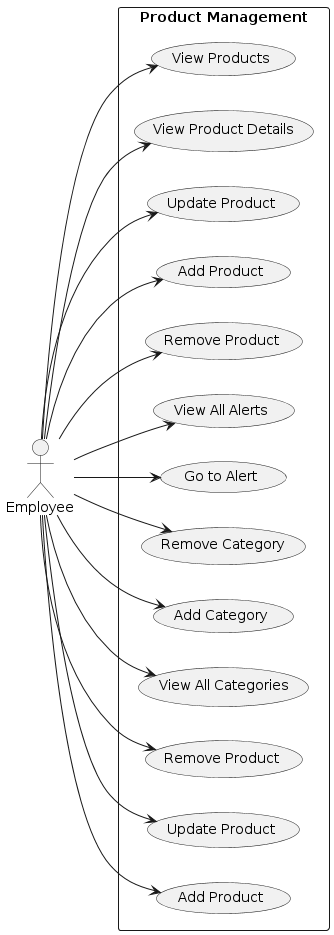

The diagram above was rendered by PlantUML. Its source (embedded in the PNG):
@startuml
left to right direction

actor Employee as Emp

rectangle "Product Management" {
  usecase "Add Product" as RemoveStockProduct
  usecase "Update Product" as UpdateStockProduct
  usecase "Remove Product" as AddStockProduct
  usecase "View All Categories" as ViewAllCategories
  usecase "Add Category" as AddCategory
  usecase "Remove Category" as RemoveCategory
  usecase "Go to Alert" as GoToAlert
  usecase "View All Alerts" as ViewAllAlerts
  usecase "Remove Product" as RemoveProduct
  usecase "Add Product" as AddProduct
  usecase "Update Product" as UpdateProduct
  usecase "View Product Details" as ViewProductDetails
  usecase "View Products" as ViewProducts

  Emp --> RemoveStockProduct
  Emp --> UpdateStockProduct
  Emp --> AddStockProduct
  Emp --> RemoveProduct
  Emp --> ViewProductDetails
  Emp --> ViewAllCategories
  Emp --> RemoveCategory
  Emp --> AddCategory
  Emp --> GoToAlert
  Emp --> ViewAllAlerts
  Emp --> AddProduct
  Emp --> UpdateProduct
  Emp --> ViewProducts
}
@enduml